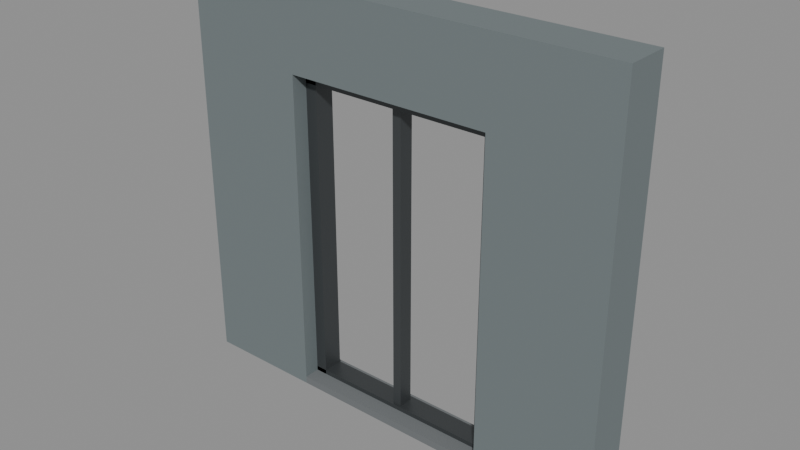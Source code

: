 # Source: Kit_metal_frenchwindow.blend  (saved by Blender 5.3.31; exported with 4.5.12 LTS)
import bpy
from mathutils import Matrix  # noqa: F401  (used for matrix-valued properties, if any)

bpy.ops.wm.read_factory_settings(use_empty=True)
scene = bpy.context.scene
scene.name = 'Scene'

# ---- collections
col_kit_metal_frenchwindow = bpy.data.collections.new('Kit_metal_frenchwindow'); scene.collection.children.link(col_kit_metal_frenchwindow)

# ---- materials (node trees are filled in below, after node groups)
mat_corrodedmetal_0 = bpy.data.materials.new('CorrodedMetal_0')
mat_metal_1 = bpy.data.materials.new('Metal_1')
mat_concrete_2 = bpy.data.materials.new('Concrete_2')

# ---- material node trees
mat_corrodedmetal_0.use_nodes = True; mat_corrodedmetal_0.node_tree.nodes.clear()
_N = mat_corrodedmetal_0.node_tree.nodes; _L = mat_corrodedmetal_0.node_tree.links
n0 = _N.new('ShaderNodeBsdfPrincipled'); n0.name = 'Principled BSDF'; n0.location = (-200, 100)
n0.inputs[0].default_value = (0.2159, 0.2542, 0.2623, 1.0)
n0.inputs[1].default_value = 0.45
n0.inputs[2].default_value = 0.8
n0.inputs[10].default_value = 0.005
n1 = _N.new('ShaderNodeOutputMaterial'); n1.name = 'Material Output'; n1.location = (200, 100)
_L.new(n0.outputs[0], n1.inputs[0])
n1.is_active_output = True
mat_metal_1.use_nodes = True; mat_metal_1.node_tree.nodes.clear()
_N = mat_metal_1.node_tree.nodes; _L = mat_metal_1.node_tree.links
n0 = _N.new('ShaderNodeBsdfPrincipled'); n0.name = 'Principled BSDF'; n0.location = (-200, 100)
n0.inputs[0].default_value = (0.08022, 0.08866, 0.09306, 1.0)
n0.inputs[1].default_value = 0.55
n0.inputs[2].default_value = 0.42
n0.inputs[10].default_value = 0.005
n1 = _N.new('ShaderNodeOutputMaterial'); n1.name = 'Material Output'; n1.location = (200, 100)
_L.new(n0.outputs[0], n1.inputs[0])
n1.is_active_output = True
mat_concrete_2.use_nodes = True; mat_concrete_2.node_tree.nodes.clear()
_N = mat_concrete_2.node_tree.nodes; _L = mat_concrete_2.node_tree.links
n0 = _N.new('ShaderNodeBsdfPrincipled'); n0.name = 'Principled BSDF'; n0.location = (-200, 100)
n0.inputs[0].default_value = (0.1559, 0.1683, 0.1746, 1.0)
n0.inputs[2].default_value = 0.9
n0.inputs[10].default_value = 0.005
n1 = _N.new('ShaderNodeOutputMaterial'); n1.name = 'Material Output'; n1.location = (200, 100)
_L.new(n0.outputs[0], n1.inputs[0])
n1.is_active_output = True

# ---- meshes
me_walljambl_1 = bpy.data.meshes.new('WallJambL_1')
me_walljambl_1.from_pydata([(-0.4, -0.15, -1.375), (-0.4, -0.15, 1.375), (-0.4, 0.15, -1.375), (-0.4, 0.15, 1.375), (0.4, -0.15, -1.375), (0.4, -0.15, 1.375), (0.4, 0.15, -1.375), (0.4, 0.15, 1.375)], [], [(0, 1, 3, 2), (2, 3, 7, 6), (6, 7, 5, 4), (4, 5, 1, 0), (2, 6, 4, 0), (7, 3, 1, 5)])
me_walljambl_1.materials.append(mat_corrodedmetal_0)
me_walljambl_1.update()
me_walljambr_2 = bpy.data.meshes.new('WallJambR_2')
me_walljambr_2.from_pydata([(-0.4, -0.15, -1.375), (-0.4, -0.15, 1.375), (-0.4, 0.15, -1.375), (-0.4, 0.15, 1.375), (0.4, -0.15, -1.375), (0.4, -0.15, 1.375), (0.4, 0.15, -1.375), (0.4, 0.15, 1.375)], [], [(0, 1, 3, 2), (2, 3, 7, 6), (6, 7, 5, 4), (4, 5, 1, 0), (2, 6, 4, 0), (7, 3, 1, 5)])
me_walljambr_2.materials.append(mat_corrodedmetal_0)
me_walljambr_2.update()
me_wallabove_3 = bpy.data.meshes.new('WallAbove_3')
me_wallabove_3.from_pydata([(-0.7, -0.15, -0.275), (-0.7, -0.15, 0.275), (-0.7, 0.15, -0.275), (-0.7, 0.15, 0.275), (0.7, -0.15, -0.275), (0.7, -0.15, 0.275), (0.7, 0.15, -0.275), (0.7, 0.15, 0.275)], [], [(0, 1, 3, 2), (2, 3, 7, 6), (6, 7, 5, 4), (4, 5, 1, 0), (2, 6, 4, 0), (7, 3, 1, 5)])
me_wallabove_3.materials.append(mat_corrodedmetal_0)
me_wallabove_3.update()
me_framel_4 = bpy.data.meshes.new('FrameL_4')
me_framel_4.from_pydata([(-0.04, -0.07, -1.1), (-0.04, -0.07, 1.1), (-0.04, 0.07, -1.1), (-0.04, 0.07, 1.1), (0.04, -0.07, -1.1), (0.04, -0.07, 1.1), (0.04, 0.07, -1.1), (0.04, 0.07, 1.1)], [], [(0, 1, 3, 2), (2, 3, 7, 6), (6, 7, 5, 4), (4, 5, 1, 0), (2, 6, 4, 0), (7, 3, 1, 5)])
me_framel_4.materials.append(mat_metal_1)
me_framel_4.update()
me_framer_5 = bpy.data.meshes.new('FrameR_5')
me_framer_5.from_pydata([(-0.04, -0.07, -1.1), (-0.04, -0.07, 1.1), (-0.04, 0.07, -1.1), (-0.04, 0.07, 1.1), (0.04, -0.07, -1.1), (0.04, -0.07, 1.1), (0.04, 0.07, -1.1), (0.04, 0.07, 1.1)], [], [(0, 1, 3, 2), (2, 3, 7, 6), (6, 7, 5, 4), (4, 5, 1, 0), (2, 6, 4, 0), (7, 3, 1, 5)])
me_framer_5.materials.append(mat_metal_1)
me_framer_5.update()
me_frametop_6 = bpy.data.meshes.new('FrameTop_6')
me_frametop_6.from_pydata([(-0.7, -0.07, -0.04), (-0.7, -0.07, 0.04), (-0.7, 0.07, -0.04), (-0.7, 0.07, 0.04), (0.7, -0.07, -0.04), (0.7, -0.07, 0.04), (0.7, 0.07, -0.04), (0.7, 0.07, 0.04)], [], [(0, 1, 3, 2), (2, 3, 7, 6), (6, 7, 5, 4), (4, 5, 1, 0), (2, 6, 4, 0), (7, 3, 1, 5)])
me_frametop_6.materials.append(mat_metal_1)
me_frametop_6.update()
me_framebottom_7 = bpy.data.meshes.new('FrameBottom_7')
me_framebottom_7.from_pydata([(-0.7, -0.07, -0.04), (-0.7, -0.07, 0.04), (-0.7, 0.07, -0.04), (-0.7, 0.07, 0.04), (0.7, -0.07, -0.04), (0.7, -0.07, 0.04), (0.7, 0.07, -0.04), (0.7, 0.07, 0.04)], [], [(0, 1, 3, 2), (2, 3, 7, 6), (6, 7, 5, 4), (4, 5, 1, 0), (2, 6, 4, 0), (7, 3, 1, 5)])
me_framebottom_7.materials.append(mat_metal_1)
me_framebottom_7.update()
me_mullion_8 = bpy.data.meshes.new('Mullion_8')
me_mullion_8.from_pydata([(-0.03, -0.05, -1.1), (-0.03, -0.05, 1.1), (-0.03, 0.05, -1.1), (-0.03, 0.05, 1.1), (0.03, -0.05, -1.1), (0.03, -0.05, 1.1), (0.03, 0.05, -1.1), (0.03, 0.05, 1.1)], [], [(0, 1, 3, 2), (2, 3, 7, 6), (6, 7, 5, 4), (4, 5, 1, 0), (2, 6, 4, 0), (7, 3, 1, 5)])
me_mullion_8.materials.append(mat_metal_1)
me_mullion_8.update()
me_threshold_9 = bpy.data.meshes.new('Threshold_9')
me_threshold_9.from_pydata([(-0.7, -0.15, -0.025), (-0.7, -0.15, 0.025), (-0.7, 0.15, -0.025), (-0.7, 0.15, 0.025), (0.7, -0.15, -0.025), (0.7, -0.15, 0.025), (0.7, 0.15, -0.025), (0.7, 0.15, 0.025)], [], [(0, 1, 3, 2), (2, 3, 7, 6), (6, 7, 5, 4), (4, 5, 1, 0), (2, 6, 4, 0), (7, 3, 1, 5)])
me_threshold_9.materials.append(mat_concrete_2)
me_threshold_9.update()

# ---- objects
ob_walljambl = bpy.data.objects.new('WallJambL', me_walljambl_1)
ob_walljambr = bpy.data.objects.new('WallJambR', me_walljambr_2)
ob_wallabove = bpy.data.objects.new('WallAbove', me_wallabove_3)
ob_framel = bpy.data.objects.new('FrameL', me_framel_4)
ob_framer = bpy.data.objects.new('FrameR', me_framer_5)
ob_frametop = bpy.data.objects.new('FrameTop', me_frametop_6)
ob_framebottom = bpy.data.objects.new('FrameBottom', me_framebottom_7)
ob_mullion = bpy.data.objects.new('Mullion', me_mullion_8)
ob_threshold = bpy.data.objects.new('Threshold', me_threshold_9)

# ---- transforms, parenting, visibility, modifiers, constraints
ob_walljambl.location = (-1.1, 0.0, 0.0)
ob_walljambr.location = (1.1, 0.0, 0.0)
ob_wallabove.location = (0.0, 0.0, 1.1)
ob_framel.location = (-0.66, 0.03, -0.275)
ob_framer.location = (0.66, 0.03, -0.275)
ob_frametop.location = (0.0, 0.03, 0.785)
ob_framebottom.location = (0.0, 0.03, -1.335)
ob_mullion.location = (0.0, 0.02, -0.275)
ob_threshold.location = (0.0, 0.0, -1.35)

# ---- collection membership
col_kit_metal_frenchwindow.objects.link(ob_walljambl)
col_kit_metal_frenchwindow.objects.link(ob_walljambr)
col_kit_metal_frenchwindow.objects.link(ob_wallabove)
col_kit_metal_frenchwindow.objects.link(ob_framel)
col_kit_metal_frenchwindow.objects.link(ob_framer)
col_kit_metal_frenchwindow.objects.link(ob_frametop)
col_kit_metal_frenchwindow.objects.link(ob_framebottom)
col_kit_metal_frenchwindow.objects.link(ob_mullion)
col_kit_metal_frenchwindow.objects.link(ob_threshold)

# ---- scene / render settings (as saved in the file)
scene.frame_start = 1; scene.frame_end = 250; scene.frame_set(1)
scene.render.engine = 'BLENDER_EEVEE_NEXT'
scene.render.bake_bias = 0.0
scene.render.bake_samples = 0
scene.render.compositor_device = 'GPU'
scene.eevee.use_volume_custom_range = False
scene.eevee.fast_gi_thickness_near = 0.1
scene.eevee.fast_gi_thickness_far = 0.0
scene.eevee.ray_tracing_options.screen_trace_thickness = 0.1
bpy.context.view_layer.update()

# ---- added for rendering (the .blend has no active camera and no usable light): camera, sun + grey world if the file has none
cam_auto = bpy.data.cameras.new('AutoCamera')
cam_auto.lens = 50.0
cam_auto.sensor_width = 36.0
cam_auto.clip_end = 1000.0
ob_auto_camera = bpy.data.objects.new('AutoCamera', cam_auto)
scene.collection.objects.link(ob_auto_camera)
ob_auto_camera.location = (3.77561, -4.53073, 3.02049)
ob_auto_camera.rotation_euler = (1.09748, -7.21219e-08, 0.694738)
scene.camera = ob_auto_camera
light_auto_sun = bpy.data.lights.new('AutoSun', 'SUN')
light_auto_sun.energy = 3.0
light_auto_sun.angle = 0.0523599
ob_auto_sun = bpy.data.objects.new('AutoSun', light_auto_sun)
scene.collection.objects.link(ob_auto_sun)
ob_auto_sun.rotation_euler = (0.872665, 0.174533, 0.523599)
if scene.world is None:
    world_auto = bpy.data.worlds.new('AutoWorld')
    world_auto.color = (0.3, 0.3, 0.3)
    scene.world = world_auto
bpy.context.view_layer.update()
